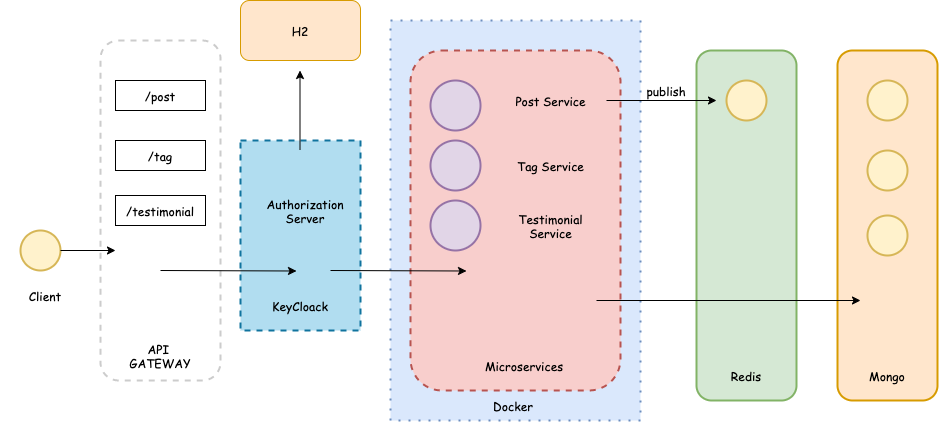

The diagram above was exported from draw.io. Its source (the exported page's mxGraphModel, read from the mxfile embedded in the PNG):
<mxGraphModel dx="1123" dy="604" grid="1" gridSize="10" guides="1" tooltips="1" connect="1" arrows="1" fold="1" page="1" pageScale="1" pageWidth="827" pageHeight="1169" math="0" shadow="0">
  <root>
    <mxCell id="0" />
    <mxCell id="1" parent="0" />
    <mxCell id="ErqmbfFDwxm3H7hRjM9A-69" value="" style="rounded=0;whiteSpace=wrap;html=1;shadow=0;labelBackgroundColor=none;strokeColor=#10739e;strokeWidth=2;fillColor=#b1ddf0;fontFamily=Comic Sans MS;dashed=1;" parent="1" vertex="1">
      <mxGeometry x="580" y="190" width="120" height="190" as="geometry" />
    </mxCell>
    <mxCell id="ErqmbfFDwxm3H7hRjM9A-68" value="" style="group" parent="1" vertex="1" connectable="0">
      <mxGeometry x="1036" y="100" width="100" height="350" as="geometry" />
    </mxCell>
    <mxCell id="ErqmbfFDwxm3H7hRjM9A-22" value="" style="rounded=1;whiteSpace=wrap;html=1;shadow=0;labelBackgroundColor=none;strokeColor=#82b366;strokeWidth=2;fillColor=#d5e8d4;fontFamily=Comic Sans MS;" parent="ErqmbfFDwxm3H7hRjM9A-68" vertex="1">
      <mxGeometry width="100" height="350" as="geometry" />
    </mxCell>
    <mxCell id="ErqmbfFDwxm3H7hRjM9A-39" value="Redis" style="text;html=1;strokeColor=none;fillColor=none;align=center;verticalAlign=middle;whiteSpace=wrap;rounded=0;shadow=0;dashed=1;fontFamily=Comic Sans MS;" parent="ErqmbfFDwxm3H7hRjM9A-68" vertex="1">
      <mxGeometry x="5" y="310" width="90" height="30" as="geometry" />
    </mxCell>
    <mxCell id="ErqmbfFDwxm3H7hRjM9A-40" value="" style="ellipse;whiteSpace=wrap;html=1;fillColor=#fff2cc;strokeColor=#d6b656;strokeWidth=2;shadow=0;" parent="ErqmbfFDwxm3H7hRjM9A-68" vertex="1">
      <mxGeometry x="30" y="30" width="40" height="40" as="geometry" />
    </mxCell>
    <mxCell id="ErqmbfFDwxm3H7hRjM9A-52" value="" style="group" parent="1" vertex="1" connectable="0">
      <mxGeometry x="1177" y="110" width="100" height="350" as="geometry" />
    </mxCell>
    <mxCell id="ErqmbfFDwxm3H7hRjM9A-53" value="" style="rounded=1;whiteSpace=wrap;html=1;shadow=0;labelBackgroundColor=none;strokeColor=#d79b00;strokeWidth=2;fillColor=#ffe6cc;fontFamily=Comic Sans MS;" parent="ErqmbfFDwxm3H7hRjM9A-52" vertex="1">
      <mxGeometry y="-10" width="100" height="350" as="geometry" />
    </mxCell>
    <mxCell id="ErqmbfFDwxm3H7hRjM9A-54" value="Mongo" style="text;html=1;strokeColor=none;fillColor=none;align=center;verticalAlign=middle;whiteSpace=wrap;rounded=0;shadow=0;dashed=1;fontFamily=Comic Sans MS;" parent="ErqmbfFDwxm3H7hRjM9A-52" vertex="1">
      <mxGeometry x="5" y="300" width="90" height="30" as="geometry" />
    </mxCell>
    <mxCell id="ErqmbfFDwxm3H7hRjM9A-55" value="" style="ellipse;whiteSpace=wrap;html=1;fillColor=#fff2cc;strokeColor=#d6b656;strokeWidth=2;shadow=0;" parent="ErqmbfFDwxm3H7hRjM9A-52" vertex="1">
      <mxGeometry x="30" y="20" width="40" height="40" as="geometry" />
    </mxCell>
    <mxCell id="ErqmbfFDwxm3H7hRjM9A-60" value="" style="ellipse;whiteSpace=wrap;html=1;fillColor=#fff2cc;strokeColor=#d6b656;strokeWidth=2;shadow=0;" parent="ErqmbfFDwxm3H7hRjM9A-52" vertex="1">
      <mxGeometry x="30" y="90" width="40" height="40" as="geometry" />
    </mxCell>
    <mxCell id="ErqmbfFDwxm3H7hRjM9A-61" value="" style="ellipse;whiteSpace=wrap;html=1;fillColor=#fff2cc;strokeColor=#d6b656;strokeWidth=2;shadow=0;" parent="ErqmbfFDwxm3H7hRjM9A-52" vertex="1">
      <mxGeometry x="30" y="155" width="40" height="40" as="geometry" />
    </mxCell>
    <mxCell id="ErqmbfFDwxm3H7hRjM9A-50" value="" style="rounded=0;whiteSpace=wrap;html=1;shadow=0;labelBackgroundColor=none;strokeColor=#6c8ebf;strokeWidth=2;fillColor=#dae8fc;fontFamily=Comic Sans MS;dashed=1;dashPattern=1 4;" parent="1" vertex="1">
      <mxGeometry x="730" y="70" width="250" height="400" as="geometry" />
    </mxCell>
    <mxCell id="ErqmbfFDwxm3H7hRjM9A-2" value="" style="ellipse;whiteSpace=wrap;html=1;fillColor=#fff2cc;strokeColor=#d6b656;strokeWidth=2;shadow=0;" parent="1" vertex="1">
      <mxGeometry x="360" y="280" width="40" height="40" as="geometry" />
    </mxCell>
    <mxCell id="ErqmbfFDwxm3H7hRjM9A-13" value="" style="rounded=1;whiteSpace=wrap;html=1;shadow=0;strokeWidth=2;strokeColor=#b85450;dashed=1;fillColor=#f8cecc;" parent="1" vertex="1">
      <mxGeometry x="750" y="100" width="210" height="340" as="geometry" />
    </mxCell>
    <mxCell id="ErqmbfFDwxm3H7hRjM9A-14" value="Microservices" style="text;html=1;strokeColor=none;fillColor=none;align=center;verticalAlign=middle;whiteSpace=wrap;rounded=0;shadow=0;dashed=1;fontFamily=Comic Sans MS;" parent="1" vertex="1">
      <mxGeometry x="818.5" y="400" width="90" height="30" as="geometry" />
    </mxCell>
    <mxCell id="ErqmbfFDwxm3H7hRjM9A-24" value="" style="group" parent="1" vertex="1" connectable="0">
      <mxGeometry x="770" y="190" width="166" height="50" as="geometry" />
    </mxCell>
    <mxCell id="ErqmbfFDwxm3H7hRjM9A-17" value="" style="ellipse;whiteSpace=wrap;html=1;aspect=fixed;shadow=0;labelBackgroundColor=#000000;strokeColor=#9673a6;strokeWidth=2;fillColor=#e1d5e7;fontFamily=Comic Sans MS;" parent="ErqmbfFDwxm3H7hRjM9A-24" vertex="1">
      <mxGeometry width="50" height="50" as="geometry" />
    </mxCell>
    <mxCell id="ErqmbfFDwxm3H7hRjM9A-20" value="Tag Service" style="text;html=1;strokeColor=none;fillColor=none;align=center;verticalAlign=middle;whiteSpace=wrap;rounded=0;shadow=0;labelBackgroundColor=none;fontFamily=Comic Sans MS;fontColor=#000000;" parent="ErqmbfFDwxm3H7hRjM9A-24" vertex="1">
      <mxGeometry x="75" y="15" width="91" height="20" as="geometry" />
    </mxCell>
    <mxCell id="ErqmbfFDwxm3H7hRjM9A-36" value="" style="group" parent="1" vertex="1" connectable="0">
      <mxGeometry x="770" y="130" width="166" height="50" as="geometry" />
    </mxCell>
    <mxCell id="ErqmbfFDwxm3H7hRjM9A-16" value="" style="ellipse;whiteSpace=wrap;html=1;aspect=fixed;shadow=0;labelBackgroundColor=#000000;strokeColor=#9673a6;strokeWidth=2;fillColor=#e1d5e7;fontFamily=Comic Sans MS;" parent="ErqmbfFDwxm3H7hRjM9A-36" vertex="1">
      <mxGeometry width="50" height="50" as="geometry" />
    </mxCell>
    <mxCell id="ErqmbfFDwxm3H7hRjM9A-19" value="Post Service" style="text;html=1;strokeColor=none;fillColor=none;align=center;verticalAlign=middle;whiteSpace=wrap;rounded=0;shadow=0;labelBackgroundColor=none;fontFamily=Comic Sans MS;fontColor=#000000;" parent="ErqmbfFDwxm3H7hRjM9A-36" vertex="1">
      <mxGeometry x="75" y="10" width="91" height="20" as="geometry" />
    </mxCell>
    <mxCell id="ErqmbfFDwxm3H7hRjM9A-37" value="" style="group" parent="1" vertex="1" connectable="0">
      <mxGeometry x="770" y="250" width="166" height="50" as="geometry" />
    </mxCell>
    <mxCell id="ErqmbfFDwxm3H7hRjM9A-18" value="" style="ellipse;whiteSpace=wrap;html=1;aspect=fixed;shadow=0;labelBackgroundColor=#000000;strokeColor=#9673a6;strokeWidth=2;fillColor=#e1d5e7;fontFamily=Comic Sans MS;" parent="ErqmbfFDwxm3H7hRjM9A-37" vertex="1">
      <mxGeometry width="50" height="50" as="geometry" />
    </mxCell>
    <mxCell id="ErqmbfFDwxm3H7hRjM9A-21" value="Testimonial Service" style="text;html=1;strokeColor=none;fillColor=none;align=center;verticalAlign=middle;whiteSpace=wrap;rounded=0;shadow=0;labelBackgroundColor=none;fontFamily=Comic Sans MS;fontColor=#000000;" parent="ErqmbfFDwxm3H7hRjM9A-37" vertex="1">
      <mxGeometry x="75" y="15" width="91" height="20" as="geometry" />
    </mxCell>
    <mxCell id="ErqmbfFDwxm3H7hRjM9A-42" value="" style="endArrow=classic;html=1;labelBackgroundColor=#CCCCCC;fontFamily=Comic Sans MS;fontColor=#000000;fillColor=#f5f5f5;strokeColor=#000000;endFill=1;" parent="1" edge="1">
      <mxGeometry width="50" height="50" relative="1" as="geometry">
        <mxPoint x="946" y="150" as="sourcePoint" />
        <mxPoint x="1056" y="150" as="targetPoint" />
      </mxGeometry>
    </mxCell>
    <mxCell id="ErqmbfFDwxm3H7hRjM9A-43" value="publish" style="text;html=1;strokeColor=none;fillColor=none;align=center;verticalAlign=middle;whiteSpace=wrap;rounded=0;shadow=0;labelBackgroundColor=none;fontFamily=Comic Sans MS;fontColor=#000000;" parent="1" vertex="1">
      <mxGeometry x="986" y="130" width="40" height="20" as="geometry" />
    </mxCell>
    <mxCell id="ErqmbfFDwxm3H7hRjM9A-51" value="Docker" style="text;html=1;strokeColor=none;fillColor=none;align=center;verticalAlign=middle;whiteSpace=wrap;rounded=0;shadow=0;dashed=1;fontFamily=Comic Sans MS;" parent="1" vertex="1">
      <mxGeometry x="808" y="440" width="90" height="30" as="geometry" />
    </mxCell>
    <mxCell id="ErqmbfFDwxm3H7hRjM9A-64" value="c" style="group" parent="1" vertex="1" connectable="0">
      <mxGeometry x="440" y="90" width="120" height="340" as="geometry" />
    </mxCell>
    <mxCell id="ErqmbfFDwxm3H7hRjM9A-3" value="" style="rounded=1;whiteSpace=wrap;html=1;shadow=0;strokeWidth=2;strokeColor=#CCCCCC;dashed=1;" parent="ErqmbfFDwxm3H7hRjM9A-64" vertex="1">
      <mxGeometry width="120" height="340" as="geometry" />
    </mxCell>
    <mxCell id="ErqmbfFDwxm3H7hRjM9A-4" value="API&amp;nbsp;&lt;br&gt;GATEWAY" style="text;html=1;strokeColor=none;fillColor=none;align=center;verticalAlign=middle;whiteSpace=wrap;rounded=0;shadow=0;dashed=1;fontFamily=Comic Sans MS;" parent="ErqmbfFDwxm3H7hRjM9A-64" vertex="1">
      <mxGeometry x="15" y="300" width="90" height="30" as="geometry" />
    </mxCell>
    <mxCell id="ErqmbfFDwxm3H7hRjM9A-8" value="/post" style="text;html=1;strokeColor=#000000;fillColor=none;align=center;verticalAlign=middle;whiteSpace=wrap;rounded=0;shadow=0;fontFamily=Comic Sans MS;" parent="ErqmbfFDwxm3H7hRjM9A-64" vertex="1">
      <mxGeometry x="15" y="40" width="90" height="30" as="geometry" />
    </mxCell>
    <mxCell id="ErqmbfFDwxm3H7hRjM9A-11" value="/tag" style="text;html=1;strokeColor=#000000;fillColor=none;align=center;verticalAlign=middle;whiteSpace=wrap;rounded=0;shadow=0;fontFamily=Comic Sans MS;" parent="ErqmbfFDwxm3H7hRjM9A-64" vertex="1">
      <mxGeometry x="15" y="100" width="90" height="30" as="geometry" />
    </mxCell>
    <mxCell id="ErqmbfFDwxm3H7hRjM9A-12" value="/testimonial" style="text;html=1;strokeColor=#000000;fillColor=none;align=center;verticalAlign=middle;whiteSpace=wrap;rounded=0;shadow=0;fontFamily=Comic Sans MS;" parent="ErqmbfFDwxm3H7hRjM9A-64" vertex="1">
      <mxGeometry x="15" y="155" width="90" height="30" as="geometry" />
    </mxCell>
    <mxCell id="ErqmbfFDwxm3H7hRjM9A-65" value="" style="endArrow=none;html=1;labelBackgroundColor=#CCCCCC;strokeColor=#000000;fontFamily=Comic Sans MS;fontColor=#000000;rounded=1;startArrow=classic;startFill=1;" parent="ErqmbfFDwxm3H7hRjM9A-64" edge="1">
      <mxGeometry width="50" height="50" relative="1" as="geometry">
        <mxPoint x="15" y="210" as="sourcePoint" />
        <mxPoint x="-40" y="210" as="targetPoint" />
      </mxGeometry>
    </mxCell>
    <mxCell id="ErqmbfFDwxm3H7hRjM9A-71" value="" style="endArrow=none;html=1;labelBackgroundColor=#CCCCCC;strokeColor=#000000;fontFamily=Comic Sans MS;fontColor=#000000;rounded=1;startArrow=classic;startFill=1;" parent="ErqmbfFDwxm3H7hRjM9A-64" edge="1">
      <mxGeometry width="50" height="50" relative="1" as="geometry">
        <mxPoint x="196" y="230.5" as="sourcePoint" />
        <mxPoint x="60" y="230" as="targetPoint" />
      </mxGeometry>
    </mxCell>
    <mxCell id="ErqmbfFDwxm3H7hRjM9A-66" value="" style="endArrow=none;html=1;labelBackgroundColor=#CCCCCC;strokeColor=#000000;fontFamily=Comic Sans MS;fontColor=#000000;rounded=1;startArrow=classic;startFill=1;" parent="1" edge="1">
      <mxGeometry width="50" height="50" relative="1" as="geometry">
        <mxPoint x="806" y="320.5" as="sourcePoint" />
        <mxPoint x="670" y="320" as="targetPoint" />
      </mxGeometry>
    </mxCell>
    <mxCell id="ErqmbfFDwxm3H7hRjM9A-63" value="" style="endArrow=none;html=1;labelBackgroundColor=#CCCCCC;strokeColor=#000000;fontFamily=Comic Sans MS;fontColor=#000000;startArrow=classic;startFill=1;" parent="1" edge="1">
      <mxGeometry width="50" height="50" relative="1" as="geometry">
        <mxPoint x="1200" y="350" as="sourcePoint" />
        <mxPoint x="936" y="350" as="targetPoint" />
      </mxGeometry>
    </mxCell>
    <mxCell id="ErqmbfFDwxm3H7hRjM9A-70" value="Authorization Server" style="text;html=1;strokeColor=none;fillColor=none;align=center;verticalAlign=middle;whiteSpace=wrap;rounded=0;shadow=0;dashed=1;labelBackgroundColor=none;fontFamily=Comic Sans MS;fontColor=#000000;" parent="1" vertex="1">
      <mxGeometry x="610" y="250" width="70" height="20" as="geometry" />
    </mxCell>
    <mxCell id="2HtfgRYHQRYI5VyoAHrY-2" value="KeyCloack" style="text;html=1;strokeColor=none;fillColor=none;align=center;verticalAlign=middle;whiteSpace=wrap;rounded=0;shadow=0;dashed=1;fontFamily=Comic Sans MS;" vertex="1" parent="1">
      <mxGeometry x="595" y="340" width="90" height="30" as="geometry" />
    </mxCell>
    <mxCell id="2HtfgRYHQRYI5VyoAHrY-3" value="" style="endArrow=none;html=1;labelBackgroundColor=#CCCCCC;strokeColor=#000000;fontFamily=Comic Sans MS;fontColor=#000000;rounded=1;startArrow=classic;startFill=1;" edge="1" parent="1">
      <mxGeometry width="50" height="50" relative="1" as="geometry">
        <mxPoint x="639.5" y="120" as="sourcePoint" />
        <mxPoint x="639.5" y="199.5" as="targetPoint" />
      </mxGeometry>
    </mxCell>
    <mxCell id="2HtfgRYHQRYI5VyoAHrY-4" value="" style="rounded=1;whiteSpace=wrap;html=1;fillColor=#ffe6cc;strokeColor=#d79b00;" vertex="1" parent="1">
      <mxGeometry x="580" y="50" width="120" height="60" as="geometry" />
    </mxCell>
    <mxCell id="2HtfgRYHQRYI5VyoAHrY-5" value="H2" style="text;html=1;strokeColor=none;fillColor=none;align=center;verticalAlign=middle;whiteSpace=wrap;rounded=0;shadow=0;dashed=1;fontFamily=Comic Sans MS;" vertex="1" parent="1">
      <mxGeometry x="595" y="65" width="90" height="30" as="geometry" />
    </mxCell>
    <mxCell id="2HtfgRYHQRYI5VyoAHrY-15" value="Client" style="text;html=1;strokeColor=none;fillColor=none;align=center;verticalAlign=middle;whiteSpace=wrap;rounded=0;shadow=0;dashed=1;fontFamily=Comic Sans MS;" vertex="1" parent="1">
      <mxGeometry x="340" y="330" width="90" height="30" as="geometry" />
    </mxCell>
  </root>
</mxGraphModel>